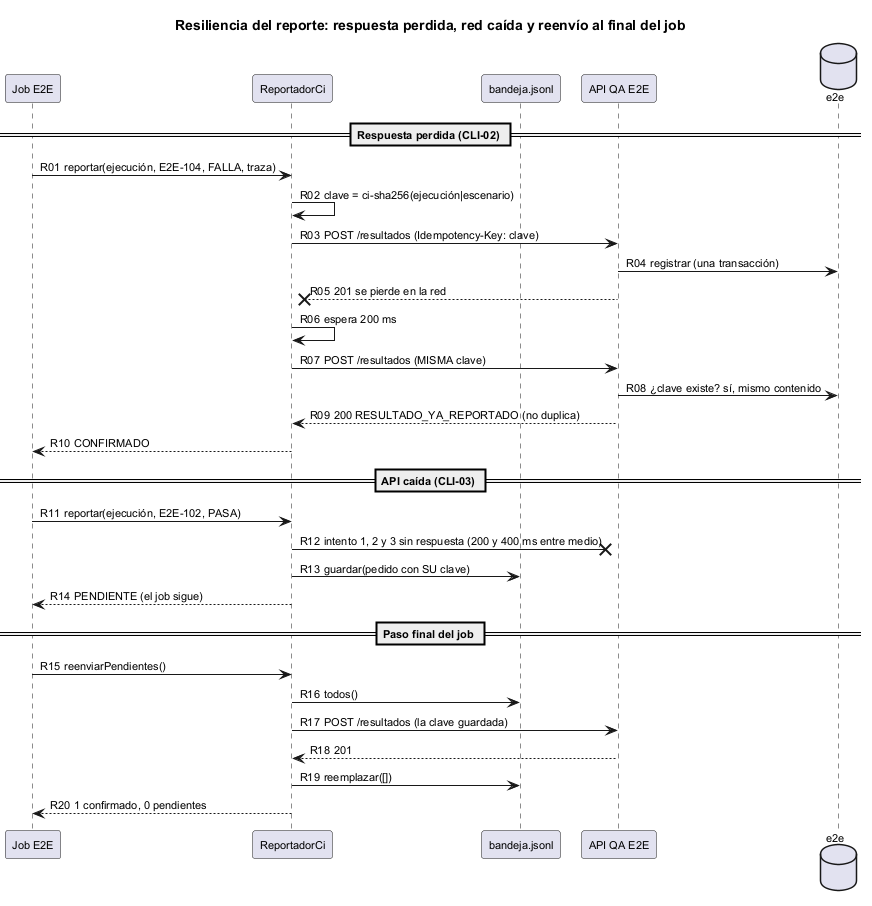

The diagram above was rendered by PlantUML. Its source (embedded in the PNG):
@startuml semana-05-secuencia-resiliencia
title Resiliencia del reporte: respuesta perdida, red caída y reenvío al final del job
skinparam defaultFontSize 11
autonumber "R00"

participant "Job E2E" as JOB
participant "ReportadorCi" as REP
participant "bandeja.jsonl" as BAN
participant "API QA E2E" as API
database "e2e" as BD

== Respuesta perdida (CLI-02) ==
JOB -> REP : reportar(ejecución, E2E-104, FALLA, traza)
REP -> REP : clave = ci-sha256(ejecución|escenario)
REP -> API : POST /resultados (Idempotency-Key: clave)
API -> BD : registrar (una transacción)
API --x REP : 201 se pierde en la red
REP -> REP : espera 200 ms
REP -> API : POST /resultados (MISMA clave)
API -> BD : ¿clave existe? sí, mismo contenido
API --> REP : 200 RESULTADO_YA_REPORTADO (no duplica)
REP --> JOB : CONFIRMADO

== API caída (CLI-03) ==
JOB -> REP : reportar(ejecución, E2E-102, PASA)
REP -x API : intento 1, 2 y 3 sin respuesta (200 y 400 ms entre medio)
REP -> BAN : guardar(pedido con SU clave)
REP --> JOB : PENDIENTE (el job sigue)

== Paso final del job ==
JOB -> REP : reenviarPendientes()
REP -> BAN : todos()
REP -> API : POST /resultados (la clave guardada)
API --> REP : 201
REP -> BAN : reemplazar([])
REP --> JOB : 1 confirmado, 0 pendientes
@enduml